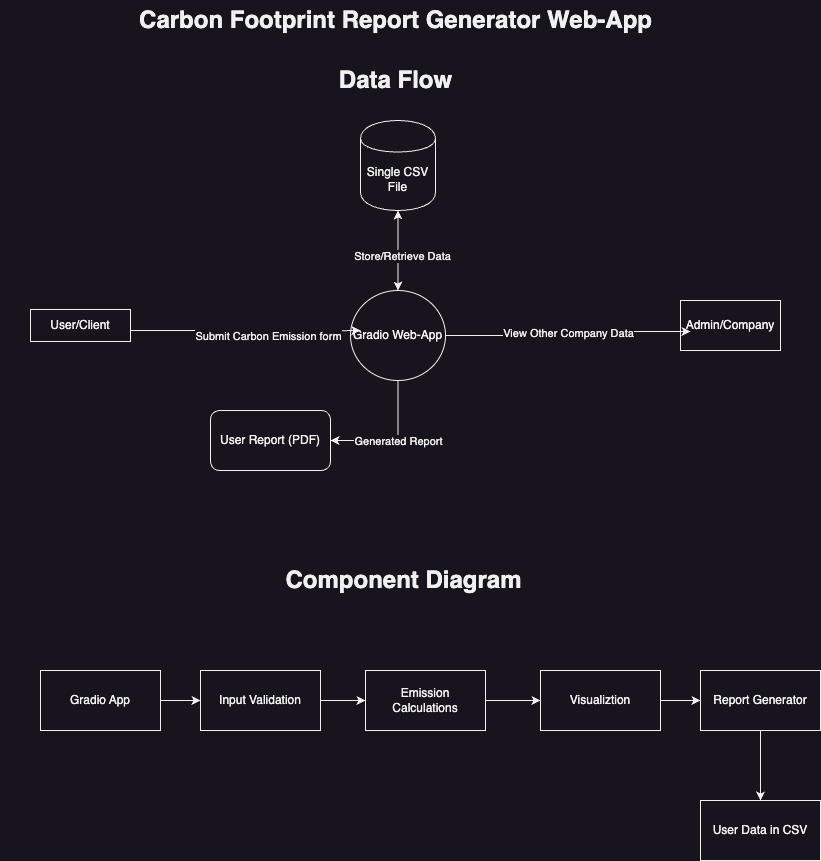

The diagram above was exported from draw.io. Its source (the exported page's mxGraphModel, read from the mxfile embedded in the PNG):
<mxGraphModel dx="1026" dy="1765" grid="1" gridSize="10" guides="1" tooltips="1" connect="1" arrows="1" fold="1" page="1" pageScale="1" pageWidth="850" pageHeight="1100" math="0" shadow="0">
  <root>
    <mxCell id="0" />
    <mxCell id="1" parent="0" />
    <mxCell id="Hy_VaKmW5_GkMQz66k2Z-27" value="&lt;div&gt;Component Diagram&lt;/div&gt;" style="text;strokeColor=none;fillColor=none;html=1;fontSize=24;fontStyle=1;verticalAlign=middle;align=center;" parent="1" vertex="1">
      <mxGeometry x="353" y="-520" width="100" height="40" as="geometry" />
    </mxCell>
    <mxCell id="QEWqBoXuelxvLnv4VFpo-17" style="edgeStyle=orthogonalEdgeStyle;rounded=0;orthogonalLoop=1;jettySize=auto;html=1;" parent="1" source="QEWqBoXuelxvLnv4VFpo-18" target="QEWqBoXuelxvLnv4VFpo-24" edge="1">
      <mxGeometry relative="1" as="geometry" />
    </mxCell>
    <mxCell id="QEWqBoXuelxvLnv4VFpo-18" value="Single CSV File" style="shape=cylinder;whiteSpace=wrap;html=1;boundedLbl=1;backgroundOutline=1;" parent="1" vertex="1">
      <mxGeometry x="360" y="-960" width="75" height="90" as="geometry" />
    </mxCell>
    <mxCell id="QEWqBoXuelxvLnv4VFpo-19" style="edgeStyle=orthogonalEdgeStyle;rounded=0;orthogonalLoop=1;jettySize=auto;html=1;entryX=0.5;entryY=1;entryDx=0;entryDy=0;" parent="1" source="QEWqBoXuelxvLnv4VFpo-24" target="QEWqBoXuelxvLnv4VFpo-18" edge="1">
      <mxGeometry relative="1" as="geometry" />
    </mxCell>
    <mxCell id="QEWqBoXuelxvLnv4VFpo-20" value="&lt;div&gt;Store/Retrieve Data&lt;/div&gt;" style="edgeLabel;html=1;align=center;verticalAlign=middle;resizable=0;points=[];" parent="QEWqBoXuelxvLnv4VFpo-19" vertex="1" connectable="0">
      <mxGeometry x="-0.1333" y="-4" relative="1" as="geometry">
        <mxPoint as="offset" />
      </mxGeometry>
    </mxCell>
    <mxCell id="RPsu52ZOZbeUCmrFL9Vv-5" style="edgeStyle=orthogonalEdgeStyle;rounded=0;orthogonalLoop=1;jettySize=auto;html=1;entryX=1;entryY=0.5;entryDx=0;entryDy=0;exitX=0.5;exitY=1;exitDx=0;exitDy=0;" edge="1" parent="1" source="QEWqBoXuelxvLnv4VFpo-24" target="RPsu52ZOZbeUCmrFL9Vv-1">
      <mxGeometry relative="1" as="geometry" />
    </mxCell>
    <mxCell id="RPsu52ZOZbeUCmrFL9Vv-6" value="Generated Report" style="edgeLabel;html=1;align=center;verticalAlign=middle;resizable=0;points=[];" vertex="1" connectable="0" parent="RPsu52ZOZbeUCmrFL9Vv-5">
      <mxGeometry x="-0.051" relative="1" as="geometry">
        <mxPoint as="offset" />
      </mxGeometry>
    </mxCell>
    <mxCell id="QEWqBoXuelxvLnv4VFpo-24" value="Gradio Web-App" style="shape=ellipse;html=1;dashed=0;whiteSpace=wrap;perimeter=ellipsePerimeter;" parent="1" vertex="1">
      <mxGeometry x="350" y="-790" width="95" height="90" as="geometry" />
    </mxCell>
    <mxCell id="QEWqBoXuelxvLnv4VFpo-25" style="edgeStyle=orthogonalEdgeStyle;rounded=0;orthogonalLoop=1;jettySize=auto;html=1;exitX=1;exitY=1;exitDx=0;exitDy=0;" parent="1" source="QEWqBoXuelxvLnv4VFpo-27" edge="1">
      <mxGeometry relative="1" as="geometry">
        <mxPoint x="170" y="-640" as="sourcePoint" />
        <mxPoint x="360" y="-750" as="targetPoint" />
        <Array as="points">
          <mxPoint x="130" y="-750" />
          <mxPoint x="245" y="-750" />
          <mxPoint x="245" y="-749" />
        </Array>
      </mxGeometry>
    </mxCell>
    <mxCell id="QEWqBoXuelxvLnv4VFpo-26" value="Submit Carbon Emission form" style="edgeLabel;html=1;align=center;verticalAlign=middle;resizable=0;points=[];" parent="QEWqBoXuelxvLnv4VFpo-25" vertex="1" connectable="0">
      <mxGeometry x="0.2303" y="-5" relative="1" as="geometry">
        <mxPoint as="offset" />
      </mxGeometry>
    </mxCell>
    <mxCell id="QEWqBoXuelxvLnv4VFpo-27" value="&lt;div&gt;User/Client&lt;/div&gt;" style="html=1;dashed=0;whiteSpace=wrap;" parent="1" vertex="1">
      <mxGeometry x="30" y="-771" width="100" height="32" as="geometry" />
    </mxCell>
    <mxCell id="QEWqBoXuelxvLnv4VFpo-29" value="&lt;div&gt;Admin/Company &lt;br&gt;&lt;/div&gt;" style="html=1;dashed=0;whiteSpace=wrap;" parent="1" vertex="1">
      <mxGeometry x="680" y="-780" width="100" height="50" as="geometry" />
    </mxCell>
    <mxCell id="QEWqBoXuelxvLnv4VFpo-30" value="&lt;div&gt;Carbon Footprint Report Generator Web-App&lt;br&gt;&lt;/div&gt;" style="text;strokeColor=none;fillColor=none;html=1;fontSize=24;fontStyle=1;verticalAlign=middle;align=center;" parent="1" vertex="1">
      <mxGeometry y="-1080" width="790" height="40" as="geometry" />
    </mxCell>
    <mxCell id="QEWqBoXuelxvLnv4VFpo-31" value="&lt;div&gt;Data Flow&lt;/div&gt;" style="text;strokeColor=none;fillColor=none;html=1;fontSize=24;fontStyle=1;verticalAlign=middle;align=center;" parent="1" vertex="1">
      <mxGeometry x="345" y="-1020" width="100" height="40" as="geometry" />
    </mxCell>
    <mxCell id="RPsu52ZOZbeUCmrFL9Vv-1" value="User Report (PDF)" style="rounded=1;whiteSpace=wrap;html=1;" vertex="1" parent="1">
      <mxGeometry x="210" y="-670" width="120" height="60" as="geometry" />
    </mxCell>
    <mxCell id="RPsu52ZOZbeUCmrFL9Vv-2" style="edgeStyle=orthogonalEdgeStyle;rounded=0;orthogonalLoop=1;jettySize=auto;html=1;entryX=0.1;entryY=0.62;entryDx=0;entryDy=0;entryPerimeter=0;" edge="1" parent="1" source="QEWqBoXuelxvLnv4VFpo-24" target="QEWqBoXuelxvLnv4VFpo-29">
      <mxGeometry relative="1" as="geometry" />
    </mxCell>
    <mxCell id="RPsu52ZOZbeUCmrFL9Vv-3" value="View Other Company Data" style="edgeLabel;html=1;align=center;verticalAlign=middle;resizable=0;points=[];" vertex="1" connectable="0" parent="RPsu52ZOZbeUCmrFL9Vv-2">
      <mxGeometry x="0.0128" y="-1" relative="1" as="geometry">
        <mxPoint as="offset" />
      </mxGeometry>
    </mxCell>
    <mxCell id="RPsu52ZOZbeUCmrFL9Vv-13" style="edgeStyle=orthogonalEdgeStyle;rounded=0;orthogonalLoop=1;jettySize=auto;html=1;entryX=0;entryY=0.5;entryDx=0;entryDy=0;" edge="1" parent="1" source="RPsu52ZOZbeUCmrFL9Vv-7" target="RPsu52ZOZbeUCmrFL9Vv-8">
      <mxGeometry relative="1" as="geometry" />
    </mxCell>
    <mxCell id="RPsu52ZOZbeUCmrFL9Vv-7" value="Gradio App" style="rounded=0;whiteSpace=wrap;html=1;" vertex="1" parent="1">
      <mxGeometry x="40" y="-410" width="120" height="60" as="geometry" />
    </mxCell>
    <mxCell id="RPsu52ZOZbeUCmrFL9Vv-14" style="edgeStyle=orthogonalEdgeStyle;rounded=0;orthogonalLoop=1;jettySize=auto;html=1;entryX=0;entryY=0.5;entryDx=0;entryDy=0;" edge="1" parent="1" source="RPsu52ZOZbeUCmrFL9Vv-8" target="RPsu52ZOZbeUCmrFL9Vv-9">
      <mxGeometry relative="1" as="geometry" />
    </mxCell>
    <mxCell id="RPsu52ZOZbeUCmrFL9Vv-8" value="Input Validation" style="rounded=0;whiteSpace=wrap;html=1;" vertex="1" parent="1">
      <mxGeometry x="200" y="-410" width="120" height="60" as="geometry" />
    </mxCell>
    <mxCell id="RPsu52ZOZbeUCmrFL9Vv-15" style="edgeStyle=orthogonalEdgeStyle;rounded=0;orthogonalLoop=1;jettySize=auto;html=1;entryX=0;entryY=0.5;entryDx=0;entryDy=0;" edge="1" parent="1" source="RPsu52ZOZbeUCmrFL9Vv-9" target="RPsu52ZOZbeUCmrFL9Vv-10">
      <mxGeometry relative="1" as="geometry" />
    </mxCell>
    <mxCell id="RPsu52ZOZbeUCmrFL9Vv-9" value="Emission&lt;div&gt;Calculations&lt;/div&gt;" style="rounded=0;whiteSpace=wrap;html=1;" vertex="1" parent="1">
      <mxGeometry x="365" y="-410" width="120" height="60" as="geometry" />
    </mxCell>
    <mxCell id="RPsu52ZOZbeUCmrFL9Vv-16" style="edgeStyle=orthogonalEdgeStyle;rounded=0;orthogonalLoop=1;jettySize=auto;html=1;entryX=0;entryY=0.5;entryDx=0;entryDy=0;" edge="1" parent="1" source="RPsu52ZOZbeUCmrFL9Vv-10" target="RPsu52ZOZbeUCmrFL9Vv-11">
      <mxGeometry relative="1" as="geometry" />
    </mxCell>
    <mxCell id="RPsu52ZOZbeUCmrFL9Vv-10" value="Visualiztion" style="rounded=0;whiteSpace=wrap;html=1;" vertex="1" parent="1">
      <mxGeometry x="540" y="-410" width="120" height="60" as="geometry" />
    </mxCell>
    <mxCell id="RPsu52ZOZbeUCmrFL9Vv-17" style="edgeStyle=orthogonalEdgeStyle;rounded=0;orthogonalLoop=1;jettySize=auto;html=1;entryX=0.5;entryY=0;entryDx=0;entryDy=0;" edge="1" parent="1" source="RPsu52ZOZbeUCmrFL9Vv-11" target="RPsu52ZOZbeUCmrFL9Vv-12">
      <mxGeometry relative="1" as="geometry" />
    </mxCell>
    <mxCell id="RPsu52ZOZbeUCmrFL9Vv-11" value="Report Generator" style="rounded=0;whiteSpace=wrap;html=1;" vertex="1" parent="1">
      <mxGeometry x="700" y="-410" width="120" height="60" as="geometry" />
    </mxCell>
    <mxCell id="RPsu52ZOZbeUCmrFL9Vv-12" value="User Data in CSV" style="rounded=0;whiteSpace=wrap;html=1;" vertex="1" parent="1">
      <mxGeometry x="700" y="-280" width="120" height="60" as="geometry" />
    </mxCell>
  </root>
</mxGraphModel>